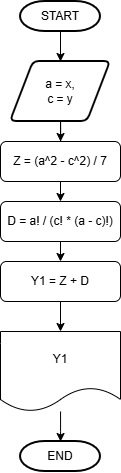

The diagram above was exported from draw.io. Its source (the exported page's mxGraphModel, read from the mxfile embedded in the PNG):
<mxGraphModel dx="871" dy="629" grid="1" gridSize="10" guides="1" tooltips="1" connect="1" arrows="1" fold="1" page="1" pageScale="1" pageWidth="827" pageHeight="1169" math="0" shadow="0">
  <root>
    <mxCell id="0" />
    <mxCell id="1" parent="0" />
    <mxCell id="70TU7T0VgbAYxCws5F5t-3" edge="1" parent="1" source="70TU7T0VgbAYxCws5F5t-1" style="edgeStyle=orthogonalEdgeStyle;rounded=0;orthogonalLoop=1;jettySize=auto;html=1;exitX=0.5;exitY=1;exitDx=0;exitDy=0;exitPerimeter=0;entryX=0.5;entryY=0;entryDx=0;entryDy=0;" target="70TU7T0VgbAYxCws5F5t-2">
      <mxGeometry relative="1" as="geometry" />
    </mxCell>
    <mxCell id="70TU7T0VgbAYxCws5F5t-1" parent="1" style="strokeWidth=2;html=1;shape=mxgraph.flowchart.terminator;whiteSpace=wrap;" value="START" vertex="1">
      <mxGeometry height="30" width="80" x="374" y="40" as="geometry" />
    </mxCell>
    <mxCell id="70TU7T0VgbAYxCws5F5t-6" edge="1" parent="1" source="70TU7T0VgbAYxCws5F5t-2" style="edgeStyle=orthogonalEdgeStyle;rounded=0;orthogonalLoop=1;jettySize=auto;html=1;exitX=0.5;exitY=1;exitDx=0;exitDy=0;" target="70TU7T0VgbAYxCws5F5t-4">
      <mxGeometry relative="1" as="geometry" />
    </mxCell>
    <mxCell id="70TU7T0VgbAYxCws5F5t-2" parent="1" style="shape=parallelogram;html=1;strokeWidth=2;perimeter=parallelogramPerimeter;whiteSpace=wrap;rounded=1;arcSize=12;size=0.23;" value="a = x,&lt;div&gt;c = y&lt;/div&gt;" vertex="1">
      <mxGeometry height="60" width="100" x="364" y="100" as="geometry" />
    </mxCell>
    <mxCell id="70TU7T0VgbAYxCws5F5t-27" edge="1" parent="1" source="70TU7T0VgbAYxCws5F5t-4" style="edgeStyle=orthogonalEdgeStyle;rounded=0;orthogonalLoop=1;jettySize=auto;html=1;exitX=0.5;exitY=1;exitDx=0;exitDy=0;entryX=0.5;entryY=0;entryDx=0;entryDy=0;" target="70TU7T0VgbAYxCws5F5t-9">
      <mxGeometry relative="1" as="geometry" />
    </mxCell>
    <mxCell id="70TU7T0VgbAYxCws5F5t-4" parent="1" style="rounded=1;whiteSpace=wrap;html=1;" value="Z = (a^2 - c^2) / 7" vertex="1">
      <mxGeometry height="40" width="120" x="354" y="180" as="geometry" />
    </mxCell>
    <mxCell id="70TU7T0VgbAYxCws5F5t-9" parent="1" style="rounded=1;whiteSpace=wrap;html=1;" value="D = a! / (c! * (a - c)!)" vertex="1">
      <mxGeometry height="40" width="120" x="354" y="240" as="geometry" />
    </mxCell>
    <mxCell id="70TU7T0VgbAYxCws5F5t-18" edge="1" parent="1" style="edgeStyle=orthogonalEdgeStyle;rounded=0;orthogonalLoop=1;jettySize=auto;html=1;exitX=0.5;exitY=1;exitDx=0;exitDy=0;entryX=0.5;entryY=0;entryDx=0;entryDy=0;" target="70TU7T0VgbAYxCws5F5t-11">
      <mxGeometry relative="1" as="geometry">
        <mxPoint x="414" y="410" as="sourcePoint" />
      </mxGeometry>
    </mxCell>
    <mxCell id="70TU7T0VgbAYxCws5F5t-19" edge="1" parent="1" source="70TU7T0VgbAYxCws5F5t-11" style="edgeStyle=orthogonalEdgeStyle;rounded=0;orthogonalLoop=1;jettySize=auto;html=1;exitX=0.5;exitY=1;exitDx=0;exitDy=0;entryX=0.5;entryY=0;entryDx=0;entryDy=0;">
      <mxGeometry relative="1" as="geometry">
        <mxPoint x="414" y="490" as="targetPoint" />
      </mxGeometry>
    </mxCell>
    <mxCell id="70TU7T0VgbAYxCws5F5t-21" edge="1" parent="1" style="edgeStyle=orthogonalEdgeStyle;rounded=0;orthogonalLoop=1;jettySize=auto;html=1;exitX=0.5;exitY=1;exitDx=0;exitDy=0;entryX=0.5;entryY=0;entryDx=0;entryDy=0;" target="70TU7T0VgbAYxCws5F5t-14">
      <mxGeometry relative="1" as="geometry">
        <mxPoint x="414" y="280" as="sourcePoint" />
      </mxGeometry>
    </mxCell>
    <mxCell id="70TU7T0VgbAYxCws5F5t-23" edge="1" parent="1" source="70TU7T0VgbAYxCws5F5t-14" style="edgeStyle=orthogonalEdgeStyle;rounded=0;orthogonalLoop=1;jettySize=auto;html=1;exitX=0.5;exitY=1;exitDx=0;exitDy=0;entryX=0.5;entryY=0;entryDx=0;entryDy=0;" target="70TU7T0VgbAYxCws5F5t-22">
      <mxGeometry relative="1" as="geometry" />
    </mxCell>
    <mxCell id="70TU7T0VgbAYxCws5F5t-14" parent="1" style="rounded=1;whiteSpace=wrap;html=1;" value="Y1 = Z + D" vertex="1">
      <mxGeometry height="40" width="120" x="354" y="300" as="geometry" />
    </mxCell>
    <mxCell id="70TU7T0VgbAYxCws5F5t-25" edge="1" parent="1" source="70TU7T0VgbAYxCws5F5t-22" style="edgeStyle=orthogonalEdgeStyle;rounded=0;orthogonalLoop=1;jettySize=auto;html=1;" value="">
      <mxGeometry relative="1" as="geometry">
        <mxPoint x="414.0588235294117" y="479.9999999999998" as="targetPoint" />
      </mxGeometry>
    </mxCell>
    <mxCell id="70TU7T0VgbAYxCws5F5t-22" parent="1" style="shape=document;whiteSpace=wrap;html=1;boundedLbl=1;" value="Y1" vertex="1">
      <mxGeometry height="80" width="120" x="354" y="370" as="geometry" />
    </mxCell>
    <mxCell id="70TU7T0VgbAYxCws5F5t-24" parent="1" style="strokeWidth=2;html=1;shape=mxgraph.flowchart.terminator;whiteSpace=wrap;" value="END" vertex="1">
      <mxGeometry height="30" width="80" x="374" y="480" as="geometry" />
    </mxCell>
  </root>
</mxGraphModel>